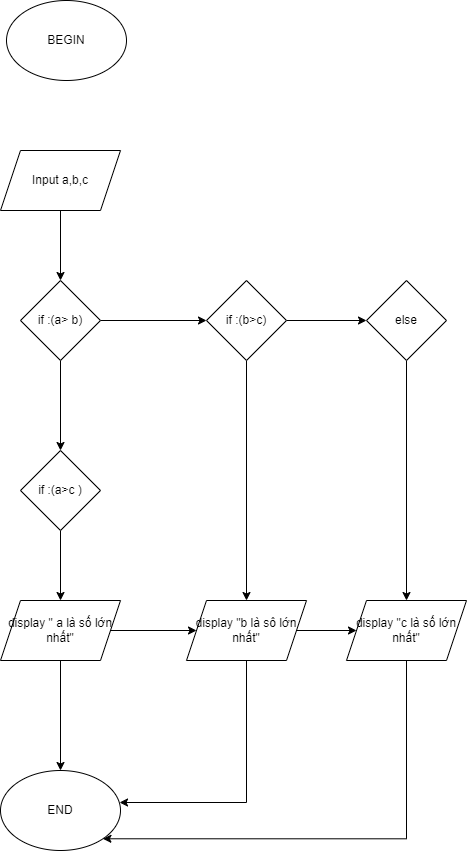

The diagram above was exported from draw.io. Its source (the exported page's mxGraphModel, read from the mxfile embedded in the PNG):
<mxGraphModel dx="868" dy="393" grid="1" gridSize="10" guides="1" tooltips="1" connect="1" arrows="1" fold="1" page="1" pageScale="1" pageWidth="827" pageHeight="1169" math="0" shadow="0">
  <root>
    <mxCell id="0" />
    <mxCell id="1" parent="0" />
    <mxCell id="BDJroHsFr0Q9VbgI4s40-1" value="BEGIN" style="ellipse;whiteSpace=wrap;html=1;" vertex="1" parent="1">
      <mxGeometry x="360" y="40" width="120" height="80" as="geometry" />
    </mxCell>
    <mxCell id="BDJroHsFr0Q9VbgI4s40-12" value="" style="edgeStyle=orthogonalEdgeStyle;rounded=0;orthogonalLoop=1;jettySize=auto;html=1;" edge="1" parent="1" source="BDJroHsFr0Q9VbgI4s40-2" target="BDJroHsFr0Q9VbgI4s40-4">
      <mxGeometry relative="1" as="geometry" />
    </mxCell>
    <mxCell id="BDJroHsFr0Q9VbgI4s40-2" value="Input a,b,c" style="shape=parallelogram;perimeter=parallelogramPerimeter;whiteSpace=wrap;html=1;fixedSize=1;" vertex="1" parent="1">
      <mxGeometry x="354" y="190" width="120" height="60" as="geometry" />
    </mxCell>
    <mxCell id="BDJroHsFr0Q9VbgI4s40-13" value="" style="edgeStyle=orthogonalEdgeStyle;rounded=0;orthogonalLoop=1;jettySize=auto;html=1;" edge="1" parent="1" source="BDJroHsFr0Q9VbgI4s40-4" target="BDJroHsFr0Q9VbgI4s40-5">
      <mxGeometry relative="1" as="geometry" />
    </mxCell>
    <mxCell id="BDJroHsFr0Q9VbgI4s40-15" value="" style="edgeStyle=orthogonalEdgeStyle;rounded=0;orthogonalLoop=1;jettySize=auto;html=1;" edge="1" parent="1" source="BDJroHsFr0Q9VbgI4s40-4" target="BDJroHsFr0Q9VbgI4s40-7">
      <mxGeometry relative="1" as="geometry" />
    </mxCell>
    <mxCell id="BDJroHsFr0Q9VbgI4s40-4" value="if :(a&amp;gt; b)" style="rhombus;whiteSpace=wrap;html=1;" vertex="1" parent="1">
      <mxGeometry x="374" y="320" width="80" height="80" as="geometry" />
    </mxCell>
    <mxCell id="BDJroHsFr0Q9VbgI4s40-14" value="" style="edgeStyle=orthogonalEdgeStyle;rounded=0;orthogonalLoop=1;jettySize=auto;html=1;" edge="1" parent="1" source="BDJroHsFr0Q9VbgI4s40-5" target="BDJroHsFr0Q9VbgI4s40-6">
      <mxGeometry relative="1" as="geometry" />
    </mxCell>
    <mxCell id="BDJroHsFr0Q9VbgI4s40-17" style="edgeStyle=orthogonalEdgeStyle;rounded=0;orthogonalLoop=1;jettySize=auto;html=1;exitX=0.5;exitY=1;exitDx=0;exitDy=0;" edge="1" parent="1" source="BDJroHsFr0Q9VbgI4s40-5" target="BDJroHsFr0Q9VbgI4s40-9">
      <mxGeometry relative="1" as="geometry" />
    </mxCell>
    <mxCell id="BDJroHsFr0Q9VbgI4s40-5" value="if :(b&amp;gt;c)" style="rhombus;whiteSpace=wrap;html=1;" vertex="1" parent="1">
      <mxGeometry x="560" y="320" width="80" height="80" as="geometry" />
    </mxCell>
    <mxCell id="BDJroHsFr0Q9VbgI4s40-19" style="edgeStyle=orthogonalEdgeStyle;rounded=0;orthogonalLoop=1;jettySize=auto;html=1;entryX=0.5;entryY=0;entryDx=0;entryDy=0;" edge="1" parent="1" source="BDJroHsFr0Q9VbgI4s40-6" target="BDJroHsFr0Q9VbgI4s40-10">
      <mxGeometry relative="1" as="geometry" />
    </mxCell>
    <mxCell id="BDJroHsFr0Q9VbgI4s40-6" value="else" style="rhombus;whiteSpace=wrap;html=1;" vertex="1" parent="1">
      <mxGeometry x="720" y="320" width="80" height="80" as="geometry" />
    </mxCell>
    <mxCell id="BDJroHsFr0Q9VbgI4s40-16" value="" style="edgeStyle=orthogonalEdgeStyle;rounded=0;orthogonalLoop=1;jettySize=auto;html=1;" edge="1" parent="1" source="BDJroHsFr0Q9VbgI4s40-7" target="BDJroHsFr0Q9VbgI4s40-8">
      <mxGeometry relative="1" as="geometry" />
    </mxCell>
    <mxCell id="BDJroHsFr0Q9VbgI4s40-7" value="if :(a&amp;gt;c )" style="rhombus;whiteSpace=wrap;html=1;" vertex="1" parent="1">
      <mxGeometry x="374" y="490" width="80" height="80" as="geometry" />
    </mxCell>
    <mxCell id="BDJroHsFr0Q9VbgI4s40-20" value="" style="edgeStyle=orthogonalEdgeStyle;rounded=0;orthogonalLoop=1;jettySize=auto;html=1;" edge="1" parent="1" source="BDJroHsFr0Q9VbgI4s40-8" target="BDJroHsFr0Q9VbgI4s40-11">
      <mxGeometry relative="1" as="geometry" />
    </mxCell>
    <mxCell id="BDJroHsFr0Q9VbgI4s40-25" value="" style="edgeStyle=orthogonalEdgeStyle;rounded=0;orthogonalLoop=1;jettySize=auto;html=1;" edge="1" parent="1" source="BDJroHsFr0Q9VbgI4s40-8" target="BDJroHsFr0Q9VbgI4s40-9">
      <mxGeometry relative="1" as="geometry" />
    </mxCell>
    <mxCell id="BDJroHsFr0Q9VbgI4s40-8" value="display &quot; a là số lớn nhất&quot;" style="shape=parallelogram;perimeter=parallelogramPerimeter;whiteSpace=wrap;html=1;fixedSize=1;" vertex="1" parent="1">
      <mxGeometry x="354" y="640" width="120" height="60" as="geometry" />
    </mxCell>
    <mxCell id="BDJroHsFr0Q9VbgI4s40-21" style="edgeStyle=orthogonalEdgeStyle;rounded=0;orthogonalLoop=1;jettySize=auto;html=1;entryX=0.992;entryY=0.4;entryDx=0;entryDy=0;entryPerimeter=0;" edge="1" parent="1" source="BDJroHsFr0Q9VbgI4s40-9" target="BDJroHsFr0Q9VbgI4s40-11">
      <mxGeometry relative="1" as="geometry">
        <Array as="points">
          <mxPoint x="600" y="842" />
        </Array>
      </mxGeometry>
    </mxCell>
    <mxCell id="BDJroHsFr0Q9VbgI4s40-26" value="" style="edgeStyle=orthogonalEdgeStyle;rounded=0;orthogonalLoop=1;jettySize=auto;html=1;" edge="1" parent="1" source="BDJroHsFr0Q9VbgI4s40-9" target="BDJroHsFr0Q9VbgI4s40-10">
      <mxGeometry relative="1" as="geometry" />
    </mxCell>
    <mxCell id="BDJroHsFr0Q9VbgI4s40-9" value="display &quot;b là sô lớn nhất&quot;" style="shape=parallelogram;perimeter=parallelogramPerimeter;whiteSpace=wrap;html=1;fixedSize=1;" vertex="1" parent="1">
      <mxGeometry x="540" y="640" width="120" height="60" as="geometry" />
    </mxCell>
    <mxCell id="BDJroHsFr0Q9VbgI4s40-24" style="edgeStyle=orthogonalEdgeStyle;rounded=0;orthogonalLoop=1;jettySize=auto;html=1;entryX=1;entryY=1;entryDx=0;entryDy=0;" edge="1" parent="1" source="BDJroHsFr0Q9VbgI4s40-10" target="BDJroHsFr0Q9VbgI4s40-11">
      <mxGeometry relative="1" as="geometry">
        <Array as="points">
          <mxPoint x="760" y="878" />
        </Array>
      </mxGeometry>
    </mxCell>
    <mxCell id="BDJroHsFr0Q9VbgI4s40-10" value="display &quot;c là số lớn nhất&quot;" style="shape=parallelogram;perimeter=parallelogramPerimeter;whiteSpace=wrap;html=1;fixedSize=1;" vertex="1" parent="1">
      <mxGeometry x="700" y="640" width="120" height="60" as="geometry" />
    </mxCell>
    <mxCell id="BDJroHsFr0Q9VbgI4s40-11" value="END" style="ellipse;whiteSpace=wrap;html=1;" vertex="1" parent="1">
      <mxGeometry x="354" y="810" width="120" height="80" as="geometry" />
    </mxCell>
  </root>
</mxGraphModel>